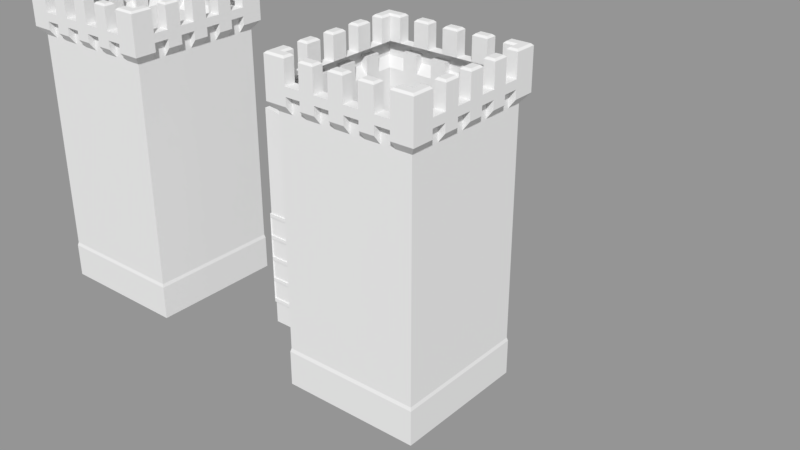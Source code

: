 # Source: Fort_Tower.blend  (saved by Blender 2.78.0; exported with 4.5.12 LTS)
import bpy
from mathutils import Matrix  # noqa: F401  (used for matrix-valued properties, if any)

bpy.ops.wm.read_factory_settings(use_empty=True)
scene = bpy.context.scene
scene.name = 'Scene'

# ---- collections
col_collection_1 = bpy.data.collections.new('Collection 1'); scene.collection.children.link(col_collection_1)

# ---- materials (node trees are filled in below, after node groups)
mat_fort_towerm = bpy.data.materials.new('Fort_TowerM')
mat_fort_towerm.alpha_threshold = 0.0
mat_fort_towerm.use_transparent_shadow = False
mat_fort_towerm.roughness = 0.5
mat_fort_towerm.line_color = (0.0, 0.0, 0.0, 1.0)

# ---- material node trees

# ---- meshes
me_fort_towerdoors = bpy.data.meshes.new('Fort_TowerDoors')
me_fort_towerdoors.from_pydata([(0.2441, -0.15, 0.0), (-4.677, -0.2142, 2.89), (0.2441, 0.15, 0.0), (0.2833, -0.2142, 2.89), (-4.638, 0.15, 0.0), (-4.677, -0.2142, 1.557), (0.2833, -0.2142, 1.557), (-4.638, -0.15, 0.0), (-4.638, 0.15, 8.0), (-4.638, -0.15, 8.0), (-4.638, 0.15, 13.0), (-4.638, -0.15, 13.0), (-3.974, 0.15, 12.94), (-3.974, -0.15, 12.94), (-3.211, 0.15, 12.76), (-3.211, -0.15, 12.76), (-2.486, 0.15, 12.46), (-2.486, -0.15, 12.46), (-1.817, 0.15, 12.05), (-1.817, -0.15, 12.05), (-1.22, 0.15, 11.54), (-1.22, -0.15, 11.54), (-0.7108, 0.15, 10.94), (-0.7108, -0.15, 10.94), (-0.3009, 0.15, 10.27), (-0.3009, -0.15, 10.27), (-0.0006189, 0.15, 9.545), (-0.0006189, -0.15, 9.545), (0.1825, 0.15, 8.782), (0.1825, -0.15, 8.782), (0.2441, 0.15, 8.0), (0.2441, -0.15, 8.0), (-4.638, 0.15, 2.89), (-4.638, 0.15, 4.224), (-4.638, 0.15, 5.557), (-4.638, 0.15, 6.89), (-4.638, 0.15, 1.557), (-4.638, -0.15, 6.89), (-4.638, -0.15, 5.557), (-4.638, -0.15, 4.224), (-4.638, -0.15, 2.89), (-4.638, -0.15, 1.557), (0.2441, 0.15, 6.89), (0.2441, 0.15, 5.557), (0.2441, 0.15, 4.224), (0.2441, 0.15, 2.89), (0.2441, 0.15, 1.557), (0.2441, -0.15, 6.89), (0.2441, -0.15, 5.557), (0.2441, -0.15, 4.224), (0.2441, -0.15, 2.89), (0.2441, -0.15, 1.557), (-4.638, 0.15, 2.667), (-4.638, 0.15, 4.0), (-4.638, 0.15, 5.333), (-4.638, 0.15, 6.667), (-4.638, 0.15, 1.333), (-4.638, -0.15, 6.667), (-4.638, -0.15, 5.333), (-4.638, -0.15, 4.0), (-4.638, -0.15, 2.667), (-4.638, -0.15, 1.333), (0.2441, 0.15, 6.667), (0.2441, 0.15, 5.333), (0.2441, 0.15, 4.0), (0.2441, 0.15, 2.667), (0.2441, 0.15, 1.333), (0.2441, -0.15, 6.667), (0.2441, -0.15, 5.333), (0.2441, -0.15, 4.0), (0.2441, -0.15, 2.667), (0.2441, -0.15, 1.333), (0.2833, -0.2142, 4.224), (-4.677, -0.2142, 4.224), (0.2833, -0.2142, 5.557), (-4.677, -0.2142, 5.557), (0.2833, -0.2142, 6.89), (-4.677, -0.2142, 6.89), (-4.677, 0.2142, 6.89), (-4.677, 0.2142, 5.557), (-4.677, 0.2142, 4.224), (-4.677, 0.2142, 2.89), (-4.677, 0.2142, 1.557), (0.2833, 0.2142, 1.557), (0.2833, 0.2142, 2.89), (0.2833, 0.2142, 4.224), (0.2833, 0.2142, 5.557), (0.2833, 0.2142, 6.89), (0.2833, -0.2142, 1.333), (-4.677, -0.2142, 1.333), (0.2833, -0.2142, 2.667), (-4.677, -0.2142, 2.667), (0.2833, -0.2142, 4.0), (-4.677, -0.2142, 4.0), (0.2833, -0.2142, 5.333), (-4.677, -0.2142, 5.333), (0.2833, -0.2142, 6.667), (-4.677, -0.2142, 6.667), (-4.677, 0.2142, 6.667), (-4.677, 0.2142, 5.333), (-4.677, 0.2142, 4.0), (-4.677, 0.2142, 2.667), (-4.677, 0.2142, 1.333), (0.2833, 0.2142, 1.333), (0.2833, 0.2142, 2.667), (0.2833, 0.2142, 4.0), (0.2833, 0.2142, 5.333), (0.2833, 0.2142, 6.667), (-4.638, 0.15, 2.667), (-4.638, -0.15, 2.667), (-4.677, -0.2142, 2.667), (-4.677, 0.2142, 2.667), (-4.638, 0.15, 4.0), (-4.638, -0.15, 4.0), (-4.677, -0.2142, 4.0), (-4.677, 0.2142, 4.0), (-4.638, 0.15, 5.333), (-4.638, -0.15, 5.333), (-4.677, 0.2142, 5.333), (-4.677, -0.2142, 5.333), (-4.638, 0.15, 6.667), (-4.638, -0.15, 6.667), (-4.677, 0.2142, 6.667), (-4.677, -0.2142, 6.667)], [], [(37, 9, 8, 35), (36, 82, 111, 108), (100, 114, 115, 93, 73, 80), (8, 9, 11, 10), (4, 2, 0, 7), (5, 41, 109, 110), (8, 10, 12), (9, 13, 11), (10, 11, 13, 12), (8, 12, 14), (9, 15, 13), (12, 13, 15, 14), (8, 14, 16), (9, 17, 15), (14, 15, 17, 16), (8, 16, 18), (9, 19, 17), (16, 17, 19, 18), (8, 18, 20), (9, 21, 19), (18, 19, 21, 20), (8, 20, 22), (9, 23, 21), (20, 21, 23, 22), (8, 22, 24), (9, 25, 23), (22, 23, 25, 24), (8, 24, 26), (9, 27, 25), (24, 25, 27, 26), (8, 26, 28), (9, 29, 27), (26, 27, 29, 28), (8, 28, 30), (9, 31, 29), (28, 29, 31, 30), (7, 61, 56, 4), (61, 7, 0, 71), (60, 41, 51, 70), (59, 40, 50, 69), (58, 39, 49, 68), (57, 38, 48, 67), (37, 47, 31, 9), (31, 47, 42, 30), (67, 48, 43, 62), (68, 49, 44, 63), (69, 50, 45, 64), (70, 51, 46, 65), (0, 2, 66, 71), (2, 4, 56, 66), (65, 46, 36, 52), (64, 45, 32, 53), (63, 44, 33, 54), (62, 43, 34, 55), (30, 42, 35, 8), (50, 40, 1, 3), (35, 42, 87, 78), (51, 41, 5, 6), (34, 43, 86, 79), (123, 97, 77, 78, 98, 122), (67, 62, 107, 96), (33, 44, 85, 80), (68, 63, 106, 94), (32, 45, 84, 81), (57, 67, 96, 97), (69, 64, 105, 92), (36, 46, 83, 82), (58, 68, 94, 95), (70, 65, 104, 90), (82, 5, 110, 111), (59, 69, 92, 93), (71, 66, 103, 88), (5, 89, 102, 82), (87, 107, 98, 78), (5, 89, 88, 6), (6, 88, 103, 83), (1, 91, 90, 3), (3, 90, 104, 84), (73, 93, 92, 72), (72, 92, 105, 85), (83, 103, 102, 82), (75, 95, 94, 74), (74, 94, 106, 86), (84, 104, 101, 81), (77, 97, 96, 76), (76, 96, 107, 87), (85, 105, 100, 80), (86, 106, 99, 79), (46, 51, 6, 83), (49, 39, 73, 72), (56, 61, 89, 102), (45, 50, 3, 84), (48, 38, 75, 74), (66, 56, 102, 103), (44, 49, 72, 85), (47, 37, 77, 76), (65, 52, 101, 104), (43, 48, 74, 86), (37, 35, 78, 77), (64, 53, 100, 105), (42, 47, 76, 87), (34, 79, 122, 120), (63, 54, 99, 106), (61, 71, 88, 89), (80, 73, 119, 118), (62, 55, 98, 107), (60, 70, 90, 91), (99, 119, 118, 95, 75, 79), (32, 81, 115, 112), (81, 1, 114, 115), (1, 40, 113, 114), (33, 80, 118, 116), (81, 101, 110, 111, 91, 1), (73, 39, 117, 119), (75, 38, 121, 123), (79, 75, 123, 122)])
me_fort_towerdoors.use_remesh_preserve_volume = False
me_fort_towerdoors.use_remesh_preserve_attributes = False
me_fort_towerdoors.use_mirror_vertex_groups = False
me_fort_towerdoors.update()
me_fort_tower = bpy.data.meshes.new('Fort_Tower')
me_fort_tower.from_pydata([(13.05, 4.0, 0.0), (13.05, -4.0, 0.0), (5.047, -4.0, 0.0), (5.047, 4.0, 0.0), (13.0, 3.95, 2.2), (13.0, -3.95, 2.2), (5.097, -3.95, 2.2), (5.097, 3.95, 2.2), (13.05, 4.0, 2.0), (13.05, -4.0, 2.0), (5.047, 4.0, 2.0), (5.047, -4.0, 2.0), (13.0, 3.95, 7.2), (13.0, -3.95, 7.2), (5.097, 3.95, 7.2), (5.097, -3.95, 7.2), (13.0, 3.95, 15.2), (13.0, -3.95, 15.2), (5.097, 3.95, 15.2), (5.097, -3.95, 15.2), (11.24, -3.95, 16.2), (12.12, -3.95, 16.2), (13.39, 4.345, 15.7), (13.39, -4.345, 15.7), (4.702, 4.345, 15.7), (4.702, -4.345, 15.7), (13.39, 4.345, 16.2), (13.39, -4.345, 16.2), (4.702, 4.345, 16.2), (4.702, -4.345, 16.2), (12.76, 3.709, 16.7), (12.76, -3.709, 16.7), (5.338, 3.709, 16.7), (5.338, -3.709, 16.7), (12.16, 4.0, 0.0), (11.27, 4.0, 0.0), (10.38, 4.0, 0.0), (9.492, 4.0, 0.0), (8.603, 4.0, 0.0), (7.714, 4.0, 0.0), (6.825, 4.0, 0.0), (5.936, 4.0, 0.0), (12.16, -4.0, 0.0), (11.27, -4.0, 0.0), (10.38, -4.0, 0.0), (9.492, -4.0, 0.0), (8.603, -4.0, 0.0), (7.714, -4.0, 0.0), (6.825, -4.0, 0.0), (5.936, -4.0, 0.0), (12.16, 4.0, 2.0), (11.27, 4.0, 2.0), (10.38, 4.0, 2.0), (9.492, 4.0, 2.0), (8.603, 4.0, 2.0), (7.714, 4.0, 2.0), (6.825, 4.0, 2.0), (5.936, 4.0, 2.0), (12.16, -4.0, 2.0), (11.27, -4.0, 2.0), (10.38, -4.0, 2.0), (9.492, -4.0, 2.0), (8.603, -4.0, 2.0), (7.714, -4.0, 2.0), (6.825, -4.0, 2.0), (5.936, -4.0, 2.0), (12.12, 3.95, 2.2), (11.24, 3.95, 2.2), (10.36, 3.95, 2.2), (9.486, 3.95, 2.2), (8.608, 3.95, 2.2), (7.73, 3.95, 2.2), (6.853, 3.95, 2.2), (5.975, 3.95, 2.2), (12.12, -3.95, 2.2), (11.24, -3.95, 2.2), (10.36, -3.95, 2.2), (9.486, -3.95, 2.2), (8.608, -3.95, 2.2), (7.73, -3.95, 2.2), (6.853, -3.95, 2.2), (5.975, -3.95, 2.2), (12.12, 3.95, 7.2), (11.24, 3.95, 7.2), (10.36, 3.95, 7.2), (9.486, 3.95, 7.2), (8.608, 3.95, 7.2), (7.73, 3.95, 7.2), (6.853, 3.95, 7.2), (5.975, 3.95, 7.2), (12.12, -3.95, 7.2), (11.24, -3.95, 7.2), (10.36, -3.95, 7.2), (9.486, -3.95, 7.2), (8.608, -3.95, 7.2), (7.73, -3.95, 7.2), (6.853, -3.95, 7.2), (5.975, -3.95, 7.2), (12.12, 3.95, 15.2), (11.24, 3.95, 15.2), (10.36, 3.95, 15.2), (9.486, 3.95, 15.2), (8.608, 3.95, 15.2), (7.73, 3.95, 15.2), (6.853, 3.95, 15.2), (5.975, 3.95, 15.2), (12.12, -3.95, 15.2), (11.24, -3.95, 15.2), (10.36, -3.95, 15.2), (9.486, -3.95, 15.2), (8.608, -3.95, 15.2), (7.73, -3.95, 15.2), (6.853, -3.95, 15.2), (5.975, -3.95, 15.2), (12.12, 3.95, 16.2), (11.24, 3.95, 16.2), (10.36, 3.95, 16.2), (9.486, 3.95, 16.2), (8.608, 3.95, 16.2), (7.73, 3.95, 16.2), (6.853, 3.95, 16.2), (5.975, 3.95, 16.2), (10.36, -3.95, 16.2), (9.486, -3.95, 16.2), (6.853, -3.95, 16.2), (12.12, 4.345, 15.7), (11.24, 4.345, 15.7), (10.36, 4.345, 15.7), (9.486, 4.345, 15.7), (8.608, 4.345, 15.7), (7.73, 4.345, 15.7), (6.853, 4.345, 15.7), (5.975, 4.345, 15.7), (12.12, -4.345, 15.7), (11.24, -4.345, 15.7), (10.36, -4.345, 15.7), (9.486, -4.345, 15.7), (8.608, -4.345, 15.7), (7.73, -4.345, 15.7), (6.853, -4.345, 15.7), (5.975, -4.345, 15.7), (12.12, 4.345, 16.2), (11.24, 4.345, 16.2), (10.36, 4.345, 16.2), (9.486, 4.345, 16.2), (8.608, 4.345, 16.2), (7.73, 4.345, 16.2), (6.853, 4.345, 16.2), (5.975, 4.345, 16.2), (12.12, -4.345, 16.2), (11.24, -4.345, 16.2), (10.36, -4.345, 16.2), (9.486, -4.345, 16.2), (8.608, -4.345, 16.2), (7.73, -4.345, 16.2), (6.853, -4.345, 16.2), (5.975, -4.345, 16.2), (12.12, 3.709, 16.7), (11.24, 3.709, 16.7), (10.36, 3.709, 16.7), (9.486, 3.709, 16.7), (8.608, 3.709, 16.7), (7.73, 3.709, 16.7), (6.853, 3.709, 16.7), (5.975, 3.709, 16.7), (12.12, -3.709, 16.7), (11.24, -3.709, 16.7), (10.36, -3.709, 16.7), (9.486, -3.709, 16.7), (8.608, -3.709, 16.7), (7.73, -3.709, 16.7), (6.853, -3.709, 16.7), (5.975, -3.709, 16.7), (13.05, 3.111, 0.0), (13.05, 2.222, 0.0), (13.05, 1.333, 0.0), (13.05, 0.4444, 0.0), (13.05, -0.4444, 0.0), (13.05, -1.333, 0.0), (13.05, -2.222, 0.0), (13.05, -3.111, 0.0), (5.047, -3.111, 0.0), (5.047, -2.222, 0.0), (5.047, -1.333, 0.0), (5.047, -0.4444, 0.0), (5.047, 0.4444, 0.0), (5.047, 1.333, 0.0), (5.047, 2.222, 0.0), (5.047, 3.111, 0.0), (13.05, 3.111, 2.0), (13.05, 2.222, 2.0), (13.05, 1.333, 2.0), (13.05, 0.4444, 2.0), (13.05, -0.4444, 2.0), (13.05, -1.333, 2.0), (13.05, -2.222, 2.0), (13.05, -3.111, 2.0), (5.047, -3.111, 2.0), (5.047, -2.222, 2.0), (5.047, -1.333, 2.0), (5.047, -0.4444, 2.0), (5.047, 0.4444, 2.0), (5.047, 1.333, 2.0), (5.047, 2.222, 2.0), (5.047, 3.111, 2.0), (13.0, 3.072, 2.2), (13.0, 2.194, 2.2), (13.0, 1.317, 2.2), (13.0, 0.4389, 2.2), (13.0, -0.4389, 2.2), (13.0, -1.317, 2.2), (13.0, -2.194, 2.2), (13.0, -3.072, 2.2), (5.097, -3.072, 2.2), (5.097, -2.194, 2.2), (5.097, -1.317, 2.2), (5.097, -0.4389, 2.2), (5.097, 0.4389, 2.2), (5.097, 1.317, 2.2), (5.097, 2.194, 2.2), (5.097, 3.072, 2.2), (13.0, 3.072, 7.2), (13.0, 2.194, 7.2), (13.0, 1.317, 7.2), (13.0, 0.4389, 7.2), (13.0, -0.4389, 7.2), (13.0, -1.317, 7.2), (13.0, -2.194, 7.2), (13.0, -3.072, 7.2), (5.097, -3.072, 7.2), (5.097, -2.194, 7.2), (5.097, -1.317, 7.2), (5.097, -0.4389, 7.2), (5.097, 0.4389, 7.2), (5.097, 1.317, 7.2), (5.097, 2.194, 7.2), (5.097, 3.072, 7.2), (13.0, 3.072, 15.2), (13.0, 2.194, 15.2), (13.0, 1.317, 15.2), (13.0, 0.4389, 15.2), (13.0, -0.4389, 15.2), (13.0, -1.317, 15.2), (13.0, -2.194, 15.2), (13.0, -3.072, 15.2), (5.097, -3.072, 15.2), (5.097, -2.194, 15.2), (5.097, -1.317, 15.2), (5.097, -0.4389, 15.2), (5.097, 0.4389, 15.2), (5.097, 1.317, 15.2), (5.097, 2.194, 15.2), (5.097, 3.072, 15.2), (13.0, 3.072, 16.2), (13.0, 2.194, 16.2), (13.0, 1.317, 16.2), (13.0, 0.4389, 16.2), (13.0, -0.4389, 16.2), (13.0, -1.317, 16.2), (13.0, -2.194, 16.2), (13.0, -3.072, 16.2), (5.097, -3.072, 16.2), (5.097, -2.194, 16.2), (5.097, -1.317, 16.2), (5.097, -0.4389, 16.2), (5.097, 0.4389, 16.2), (5.097, 1.317, 16.2), (5.097, 2.194, 16.2), (5.097, 3.072, 16.2), (13.39, 3.072, 15.7), (13.39, 2.194, 15.7), (13.39, 1.317, 15.7), (13.39, 0.4389, 15.7), (13.39, -0.4389, 15.7), (13.39, -1.317, 15.7), (13.39, -2.194, 15.7), (13.39, -3.072, 15.7), (4.702, -3.072, 15.7), (4.702, -2.194, 15.7), (4.702, -1.317, 15.7), (4.702, -0.4389, 15.7), (4.702, 0.4389, 15.7), (4.702, 1.317, 15.7), (4.702, 2.194, 15.7), (4.702, 3.072, 15.7), (13.39, 3.072, 16.2), (13.39, 2.194, 16.2), (13.39, 1.317, 16.2), (13.39, 0.4389, 16.2), (13.39, -0.4389, 16.2), (13.39, -1.317, 16.2), (13.39, -2.194, 16.2), (13.39, -3.072, 16.2), (4.702, -3.072, 16.2), (4.702, -2.194, 16.2), (4.702, -1.317, 16.2), (4.702, -0.4389, 16.2), (4.702, 0.4389, 16.2), (4.702, 1.317, 16.2), (4.702, 2.194, 16.2), (4.702, 3.072, 16.2), (12.76, 3.072, 16.7), (12.76, 2.194, 16.7), (12.76, 1.317, 16.7), (12.76, 0.4389, 16.7), (12.76, -0.4389, 16.7), (12.76, -1.317, 16.7), (12.76, -2.194, 16.7), (12.76, -3.072, 16.7), (5.338, -3.072, 16.7), (5.338, -2.194, 16.7), (5.338, -1.317, 16.7), (5.338, -0.4389, 16.7), (5.338, 0.4389, 16.7), (5.338, 1.317, 16.7), (5.338, 2.194, 16.7), (5.338, 3.072, 16.7), (8.608, -3.95, 16.2), (7.73, -3.95, 16.2), (5.975, -3.95, 16.2), (13.39, -3.072, 16.7), (13.39, -4.345, 16.7), (5.975, 4.345, 16.7), (4.702, 4.345, 16.7), (5.975, -4.345, 16.7), (4.702, -4.345, 16.7), (4.702, 3.072, 16.7), (13.39, 4.345, 16.7), (12.12, 4.345, 16.7), (11.24, 4.345, 16.7), (10.36, 4.345, 16.7), (9.486, 4.345, 16.7), (8.608, 4.345, 16.7), (7.73, 4.345, 16.7), (6.853, 4.345, 16.7), (12.12, -4.345, 16.7), (11.24, -4.345, 16.7), (10.36, -4.345, 16.7), (9.486, -4.345, 16.7), (8.608, -4.345, 16.7), (7.73, -4.345, 16.7), (6.853, -4.345, 16.7), (13.39, 3.072, 16.7), (13.39, 2.194, 16.7), (13.39, 1.317, 16.7), (13.39, 0.4389, 16.7), (13.39, -0.4389, 16.7), (13.39, -1.317, 16.7), (13.39, -2.194, 16.7), (4.702, -3.072, 16.7), (4.702, -2.194, 16.7), (4.702, -1.317, 16.7), (4.702, -0.4389, 16.7), (4.702, 0.4389, 16.7), (4.702, 1.317, 16.7), (4.702, 2.194, 16.7), (13.28, -3.18, 18.09), (13.28, -4.237, 18.09), (5.867, 4.237, 18.09), (4.81, 4.237, 18.09), (5.867, -4.237, 18.09), (4.81, -4.237, 18.09), (4.81, 3.18, 18.09), (13.28, 4.237, 18.09), (12.23, 4.237, 18.09), (11.13, 4.237, 18.09), (10.47, 4.237, 18.09), (9.378, 4.237, 18.09), (8.716, 4.237, 18.09), (7.623, 4.237, 18.09), (6.96, 4.237, 18.09), (12.23, -4.237, 18.09), (11.13, -4.237, 18.09), (10.47, -4.237, 18.09), (9.378, -4.237, 18.09), (8.716, -4.237, 18.09), (7.623, -4.237, 18.09), (6.96, -4.237, 18.09), (13.28, 3.18, 18.09), (13.28, 2.087, 18.09), (13.28, 1.424, 18.09), (13.28, 0.3311, 18.09), (13.28, -0.3311, 18.09), (13.28, -1.424, 18.09), (13.28, -2.087, 18.09), (4.81, -3.18, 18.09), (4.81, -2.087, 18.09), (4.81, -1.424, 18.09), (4.81, -0.3311, 18.09), (4.81, 0.3311, 18.09), (4.81, 1.424, 18.09), (4.81, 2.087, 18.09), (12.86, -3.18, 18.09), (12.86, -3.817, 18.09), (5.867, 3.817, 18.09), (5.23, 3.817, 18.09), (5.867, -3.817, 18.09), (5.23, -3.817, 18.09), (5.23, 3.18, 18.09), (12.86, 3.817, 18.09), (12.23, 3.817, 18.09), (11.13, 3.817, 18.09), (10.47, 3.817, 18.09), (9.378, 3.817, 18.09), (8.716, 3.817, 18.09), (7.623, 3.817, 18.09), (6.96, 3.817, 18.09), (12.23, -3.817, 18.09), (11.13, -3.817, 18.09), (10.47, -3.817, 18.09), (9.378, -3.817, 18.09), (8.716, -3.817, 18.09), (7.623, -3.817, 18.09), (6.96, -3.817, 18.09), (12.86, 3.18, 18.09), (12.86, 2.087, 18.09), (12.86, 1.424, 18.09), (12.86, 0.3311, 18.09), (12.86, -0.3311, 18.09), (12.86, -1.424, 18.09), (12.86, -2.087, 18.09), (5.23, -3.18, 18.09), (5.23, -2.087, 18.09), (5.23, -1.424, 18.09), (5.23, -0.3311, 18.09), (5.23, 0.3311, 18.09), (5.23, 1.424, 18.09), (5.23, 2.087, 18.09), (13.39, -3.072, 17.99), (13.39, -4.345, 17.99), (5.975, 4.345, 17.99), (4.702, 4.345, 17.99), (5.975, -4.345, 17.99), (4.702, -4.345, 17.99), (4.702, 3.072, 17.99), (13.39, 4.345, 17.99), (12.12, 4.345, 17.99), (11.24, 4.345, 17.99), (10.36, 4.345, 17.99), (9.486, 4.345, 17.99), (8.608, 4.345, 17.99), (7.73, 4.345, 17.99), (6.853, 4.345, 17.99), (12.12, -4.345, 17.99), (11.24, -4.345, 17.99), (10.36, -4.345, 17.99), (9.486, -4.345, 17.99), (8.608, -4.345, 17.99), (7.73, -4.345, 17.99), (6.853, -4.345, 17.99), (13.39, 3.072, 17.99), (13.39, 2.194, 17.99), (13.39, 1.317, 17.99), (13.39, 0.4389, 17.99), (13.39, -0.4389, 17.99), (13.39, -1.317, 17.99), (13.39, -2.194, 17.99), (4.702, -3.072, 17.99), (4.702, -2.194, 17.99), (4.702, -1.317, 17.99), (4.702, -0.4389, 17.99), (4.702, 0.4389, 17.99), (4.702, 1.317, 17.99), (4.702, 2.194, 17.99), (12.76, -3.072, 17.99), (12.76, -3.709, 17.99), (5.975, 3.709, 17.99), (5.338, 3.709, 17.99), (5.975, -3.709, 17.99), (5.338, -3.709, 17.99), (5.338, 3.072, 17.99), (12.76, 3.709, 17.99), (12.12, 3.709, 17.99), (11.24, 3.709, 17.99), (10.36, 3.709, 17.99), (9.486, 3.709, 17.99), (8.608, 3.709, 17.99), (7.73, 3.709, 17.99), (6.853, 3.709, 17.99), (12.12, -3.709, 17.99), (11.24, -3.709, 17.99), (10.36, -3.709, 17.99), (9.486, -3.709, 17.99), (8.608, -3.709, 17.99), (7.73, -3.709, 17.99), (6.853, -3.709, 17.99), (12.76, 3.072, 17.99), (12.76, 2.194, 17.99), (12.76, 1.317, 17.99), (12.76, 0.4389, 17.99), (12.76, -0.4389, 17.99), (12.76, -1.317, 17.99), (12.76, -2.194, 17.99), (5.338, -3.072, 17.99), (5.338, -2.194, 17.99), (5.338, -1.317, 17.99), (5.338, -0.4389, 17.99), (5.338, 0.4389, 17.99), (5.338, 1.317, 17.99), (5.338, 2.194, 17.99), (-5.047, 4.0, 0.0), (-5.047, -4.0, 0.0), (-13.05, -4.0, 0.0), (-13.05, 4.0, 0.0), (-5.097, 3.95, 2.2), (-5.097, -3.95, 2.2), (-13.0, -3.95, 2.2), (-13.0, 3.95, 2.2), (-5.047, 4.0, 2.0), (-5.047, -4.0, 2.0), (-13.05, 4.0, 2.0), (-13.05, -4.0, 2.0), (-5.097, 3.95, 7.2), (-5.097, -3.95, 7.2), (-13.0, 3.95, 7.2), (-13.0, -3.95, 7.2), (-5.097, 3.95, 15.2), (-5.097, -3.95, 15.2), (-13.0, 3.95, 15.2), (-13.0, -3.95, 15.2), (-6.853, -3.95, 16.2), (-5.975, -3.95, 16.2), (-4.702, 4.345, 15.7), (-4.702, -4.345, 15.7), (-13.39, 4.345, 15.7), (-13.39, -4.345, 15.7), (-4.702, 4.345, 16.2), (-4.702, -4.345, 16.2), (-13.39, 4.345, 16.2), (-13.39, -4.345, 16.2), (-5.338, 3.709, 16.7), (-5.338, -3.709, 16.7), (-12.76, 3.709, 16.7), (-12.76, -3.709, 16.7), (-5.936, 4.0, 0.0), (-6.825, 4.0, 0.0), (-7.714, 4.0, 0.0), (-8.603, 4.0, 0.0), (-9.492, 4.0, 0.0), (-10.38, 4.0, 0.0), (-11.27, 4.0, 0.0), (-12.16, 4.0, 0.0), (-5.936, -4.0, 0.0), (-6.825, -4.0, 0.0), (-7.714, -4.0, 0.0), (-8.603, -4.0, 0.0), (-9.492, -4.0, 0.0), (-10.38, -4.0, 0.0), (-11.27, -4.0, 0.0), (-12.16, -4.0, 0.0), (-5.936, 4.0, 2.0), (-6.825, 4.0, 2.0), (-7.714, 4.0, 2.0), (-8.603, 4.0, 2.0), (-9.492, 4.0, 2.0), (-10.38, 4.0, 2.0), (-11.27, 4.0, 2.0), (-12.16, 4.0, 2.0), (-5.936, -4.0, 2.0), (-6.825, -4.0, 2.0), (-7.714, -4.0, 2.0), (-8.603, -4.0, 2.0), (-9.492, -4.0, 2.0), (-10.38, -4.0, 2.0), (-11.27, -4.0, 2.0), (-12.16, -4.0, 2.0), (-5.975, 3.95, 2.2), (-6.853, 3.95, 2.2), (-7.73, 3.95, 2.2), (-8.608, 3.95, 2.2), (-9.486, 3.95, 2.2), (-10.36, 3.95, 2.2), (-11.24, 3.95, 2.2), (-12.12, 3.95, 2.2), (-5.975, -3.95, 2.2), (-6.853, -3.95, 2.2), (-7.73, -3.95, 2.2), (-8.608, -3.95, 2.2), (-9.486, -3.95, 2.2), (-10.36, -3.95, 2.2), (-11.24, -3.95, 2.2), (-12.12, -3.95, 2.2), (-5.975, 3.95, 7.2), (-6.853, 3.95, 7.2), (-7.73, 3.95, 7.2), (-8.608, 3.95, 7.2), (-9.486, 3.95, 7.2), (-10.36, 3.95, 7.2), (-11.24, 3.95, 7.2), (-12.12, 3.95, 7.2), (-5.975, -3.95, 7.2), (-6.853, -3.95, 7.2), (-7.73, -3.95, 7.2), (-8.608, -3.95, 7.2), (-9.486, -3.95, 7.2), (-10.36, -3.95, 7.2), (-11.24, -3.95, 7.2), (-12.12, -3.95, 7.2), (-5.975, 3.95, 15.2), (-6.853, 3.95, 15.2), (-7.73, 3.95, 15.2), (-8.608, 3.95, 15.2), (-9.486, 3.95, 15.2), (-10.36, 3.95, 15.2), (-11.24, 3.95, 15.2), (-12.12, 3.95, 15.2), (-5.975, -3.95, 15.2), (-6.853, -3.95, 15.2), (-7.73, -3.95, 15.2), (-8.608, -3.95, 15.2), (-9.486, -3.95, 15.2), (-10.36, -3.95, 15.2), (-11.24, -3.95, 15.2), (-12.12, -3.95, 15.2), (-5.975, 3.95, 16.2), (-6.853, 3.95, 16.2), (-7.73, 3.95, 16.2), (-8.608, 3.95, 16.2), (-9.486, 3.95, 16.2), (-10.36, 3.95, 16.2), (-11.24, 3.95, 16.2), (-12.12, 3.95, 16.2), (-7.73, -3.95, 16.2), (-8.608, -3.95, 16.2), (-11.24, -3.95, 16.2), (-5.975, 4.345, 15.7), (-6.853, 4.345, 15.7), (-7.73, 4.345, 15.7), (-8.608, 4.345, 15.7), (-9.486, 4.345, 15.7), (-10.36, 4.345, 15.7), (-11.24, 4.345, 15.7), (-12.12, 4.345, 15.7), (-5.975, -4.345, 15.7), (-6.853, -4.345, 15.7), (-7.73, -4.345, 15.7), (-8.608, -4.345, 15.7), (-9.486, -4.345, 15.7), (-10.36, -4.345, 15.7), (-11.24, -4.345, 15.7), (-12.12, -4.345, 15.7), (-5.975, 4.345, 16.2), (-6.853, 4.345, 16.2), (-7.73, 4.345, 16.2), (-8.608, 4.345, 16.2), (-9.486, 4.345, 16.2), (-10.36, 4.345, 16.2), (-11.24, 4.345, 16.2), (-12.12, 4.345, 16.2), (-5.975, -4.345, 16.2), (-6.853, -4.345, 16.2), (-7.73, -4.345, 16.2), (-8.608, -4.345, 16.2), (-9.486, -4.345, 16.2), (-10.36, -4.345, 16.2), (-11.24, -4.345, 16.2), (-12.12, -4.345, 16.2), (-5.975, 3.709, 16.7), (-6.853, 3.709, 16.7), (-7.73, 3.709, 16.7), (-8.608, 3.709, 16.7), (-9.486, 3.709, 16.7), (-10.36, 3.709, 16.7), (-11.24, 3.709, 16.7), (-12.12, 3.709, 16.7), (-5.975, -3.709, 16.7), (-6.853, -3.709, 16.7), (-7.73, -3.709, 16.7), (-8.608, -3.709, 16.7), (-9.486, -3.709, 16.7), (-10.36, -3.709, 16.7), (-11.24, -3.709, 16.7), (-12.12, -3.709, 16.7), (-5.047, 3.111, 0.0), (-5.047, 2.222, 0.0), (-5.047, 1.333, 0.0), (-5.047, 0.4444, 0.0), (-5.047, -0.4444, 0.0), (-5.047, -1.333, 0.0), (-5.047, -2.222, 0.0), (-5.047, -3.111, 0.0), (-13.05, -3.111, 0.0), (-13.05, -2.222, 0.0), (-13.05, -1.333, 0.0), (-13.05, -0.4444, 0.0), (-13.05, 0.4444, 0.0), (-13.05, 1.333, 0.0), (-13.05, 2.222, 0.0), (-13.05, 3.111, 0.0), (-5.047, 3.111, 2.0), (-5.047, 2.222, 2.0), (-5.047, 1.333, 2.0), (-5.047, 0.4444, 2.0), (-5.047, -0.4444, 2.0), (-5.047, -1.333, 2.0), (-5.047, -2.222, 2.0), (-5.047, -3.111, 2.0), (-13.05, -3.111, 2.0), (-13.05, -2.222, 2.0), (-13.05, -1.333, 2.0), (-13.05, -0.4444, 2.0), (-13.05, 0.4444, 2.0), (-13.05, 1.333, 2.0), (-13.05, 2.222, 2.0), (-13.05, 3.111, 2.0), (-5.097, 3.072, 2.2), (-5.097, 2.194, 2.2), (-5.097, 1.317, 2.2), (-5.097, 0.4389, 2.2), (-5.097, -0.4389, 2.2), (-5.097, -1.317, 2.2), (-5.097, -2.194, 2.2), (-5.097, -3.072, 2.2), (-13.0, -3.072, 2.2), (-13.0, -2.194, 2.2), (-13.0, -1.317, 2.2), (-13.0, -0.4389, 2.2), (-13.0, 0.4389, 2.2), (-13.0, 1.317, 2.2), (-13.0, 2.194, 2.2), (-13.0, 3.072, 2.2), (-5.097, 3.072, 7.2), (-5.097, 2.194, 7.2), (-5.097, 1.317, 7.2), (-5.097, 0.4389, 7.2), (-5.097, -0.4389, 7.2), (-5.097, -1.317, 7.2), (-5.097, -2.194, 7.2), (-5.097, -3.072, 7.2), (-13.0, -3.072, 7.2), (-13.0, -2.194, 7.2), (-13.0, -1.317, 7.2), (-13.0, -0.4389, 7.2), (-13.0, 0.4389, 7.2), (-13.0, 1.317, 7.2), (-13.0, 2.194, 7.2), (-13.0, 3.072, 7.2), (-5.097, 3.072, 15.2), (-5.097, 2.194, 15.2), (-5.097, 1.317, 15.2), (-5.097, 0.4389, 15.2), (-5.097, -0.4389, 15.2), (-5.097, -1.317, 15.2), (-5.097, -2.194, 15.2), (-5.097, -3.072, 15.2), (-13.0, -3.072, 15.2), (-13.0, -2.194, 15.2), (-13.0, -1.317, 15.2), (-13.0, -0.4389, 15.2), (-13.0, 0.4389, 15.2), (-13.0, 1.317, 15.2), (-13.0, 2.194, 15.2), (-13.0, 3.072, 15.2), (-5.097, 3.072, 16.2), (-5.097, 2.194, 16.2), (-5.097, 1.317, 16.2), (-5.097, 0.4389, 16.2), (-5.097, -0.4389, 16.2), (-5.097, -1.317, 16.2), (-5.097, -2.194, 16.2), (-5.097, -3.072, 16.2), (-13.0, -3.072, 16.2), (-13.0, -2.194, 16.2), (-13.0, -1.317, 16.2), (-13.0, -0.4389, 16.2), (-13.0, 0.4389, 16.2), (-13.0, 1.317, 16.2), (-13.0, 2.194, 16.2), (-13.0, 3.072, 16.2), (-4.702, 3.072, 15.7), (-4.702, 2.194, 15.7), (-4.702, 1.317, 15.7), (-4.702, 0.4389, 15.7), (-4.702, -0.4389, 15.7), (-4.702, -1.317, 15.7), (-4.702, -2.194, 15.7), (-4.702, -3.072, 15.7), (-13.39, -3.072, 15.7), (-13.39, -2.194, 15.7), (-13.39, -1.317, 15.7), (-13.39, -0.4389, 15.7), (-13.39, 0.4389, 15.7), (-13.39, 1.317, 15.7), (-13.39, 2.194, 15.7), (-13.39, 3.072, 15.7), (-4.702, 3.072, 16.2), (-4.702, 2.194, 16.2), (-4.702, 1.317, 16.2), (-4.702, 0.4389, 16.2), (-4.702, -0.4389, 16.2), (-4.702, -1.317, 16.2), (-4.702, -2.194, 16.2), (-4.702, -3.072, 16.2), (-13.39, -3.072, 16.2), (-13.39, -2.194, 16.2), (-13.39, -1.317, 16.2), (-13.39, -0.4389, 16.2), (-13.39, 0.4389, 16.2), (-13.39, 1.317, 16.2), (-13.39, 2.194, 16.2), (-13.39, 3.072, 16.2), (-5.338, 3.072, 16.7), (-5.338, 2.194, 16.7), (-5.338, 1.317, 16.7), (-5.338, 0.4389, 16.7), (-5.338, -0.4389, 16.7), (-5.338, -1.317, 16.7), (-5.338, -2.194, 16.7), (-5.338, -3.072, 16.7), (-12.76, -3.072, 16.7), (-12.76, -2.194, 16.7), (-12.76, -1.317, 16.7), (-12.76, -0.4389, 16.7), (-12.76, 0.4389, 16.7), (-12.76, 1.317, 16.7), (-12.76, 2.194, 16.7), (-12.76, 3.072, 16.7), (-9.486, -3.95, 16.2), (-10.36, -3.95, 16.2), (-12.12, -3.95, 16.2), (-4.702, -3.072, 16.7), (-4.702, -4.345, 16.7), (-12.12, 4.345, 16.7), (-13.39, 4.345, 16.7), (-12.12, -4.345, 16.7), (-13.39, -4.345, 16.7), (-13.39, 3.072, 16.7), (-4.702, 4.345, 16.7), (-5.975, 4.345, 16.7), (-6.853, 4.345, 16.7), (-7.73, 4.345, 16.7), (-8.608, 4.345, 16.7), (-9.486, 4.345, 16.7), (-10.36, 4.345, 16.7), (-11.24, 4.345, 16.7), (-5.975, -4.345, 16.7), (-6.853, -4.345, 16.7), (-7.73, -4.345, 16.7), (-8.608, -4.345, 16.7), (-9.486, -4.345, 16.7), (-10.36, -4.345, 16.7), (-11.24, -4.345, 16.7), (-4.702, 3.072, 16.7), (-4.702, 2.194, 16.7), (-4.702, 1.317, 16.7), (-4.702, 0.4389, 16.7), (-4.702, -0.4389, 16.7), (-4.702, -1.317, 16.7), (-4.702, -2.194, 16.7), (-13.39, -3.072, 16.7), (-13.39, -2.194, 16.7), (-13.39, -1.317, 16.7), (-13.39, -0.4389, 16.7), (-13.39, 0.4389, 16.7), (-13.39, 1.317, 16.7), (-13.39, 2.194, 16.7), (-4.81, -3.18, 18.09), (-4.81, -4.237, 18.09), (-12.23, 4.237, 18.09), (-13.28, 4.237, 18.09), (-12.23, -4.237, 18.09), (-13.28, -4.237, 18.09), (-13.28, 3.18, 18.09), (-4.81, 4.237, 18.09), (-5.867, 4.237, 18.09), (-6.96, 4.237, 18.09), (-7.623, 4.237, 18.09), (-8.716, 4.237, 18.09), (-9.378, 4.237, 18.09), (-10.47, 4.237, 18.09), (-11.13, 4.237, 18.09), (-5.867, -4.237, 18.09), (-6.96, -4.237, 18.09), (-7.623, -4.237, 18.09), (-8.716, -4.237, 18.09), (-9.378, -4.237, 18.09), (-10.47, -4.237, 18.09), (-11.13, -4.237, 18.09), (-4.81, 3.18, 18.09), (-4.81, 2.087, 18.09), (-4.81, 1.424, 18.09), (-4.81, 0.3311, 18.09), (-4.81, -0.3311, 18.09), (-4.81, -1.424, 18.09), (-4.81, -2.087, 18.09), (-13.28, -3.18, 18.09), (-13.28, -2.087, 18.09), (-13.28, -1.424, 18.09), (-13.28, -0.3311, 18.09), (-13.28, 0.3311, 18.09), (-13.28, 1.424, 18.09), (-13.28, 2.087, 18.09), (-5.23, -3.18, 18.09), (-5.23, -3.817, 18.09), (-12.23, 3.817, 18.09), (-12.86, 3.817, 18.09), (-12.23, -3.817, 18.09), (-12.86, -3.817, 18.09), (-12.86, 3.18, 18.09), (-5.23, 3.817, 18.09), (-5.867, 3.817, 18.09), (-6.96, 3.817, 18.09), (-7.623, 3.817, 18.09), (-8.716, 3.817, 18.09), (-9.378, 3.817, 18.09), (-10.47, 3.817, 18.09), (-11.13, 3.817, 18.09), (-5.867, -3.817, 18.09), (-6.96, -3.817, 18.09), (-7.623, -3.817, 18.09), (-8.716, -3.817, 18.09), (-9.378, -3.817, 18.09), (-10.47, -3.817, 18.09), (-11.13, -3.817, 18.09), (-5.23, 3.18, 18.09), (-5.23, 2.087, 18.09), (-5.23, 1.424, 18.09), (-5.23, 0.3311, 18.09), (-5.23, -0.3311, 18.09), (-5.23, -1.424, 18.09), (-5.23, -2.087, 18.09), (-12.86, -3.18, 18.09), (-12.86, -2.087, 18.09), (-12.86, -1.424, 18.09), (-12.86, -0.3311, 18.09), (-12.86, 0.3311, 18.09), (-12.86, 1.424, 18.09), (-12.86, 2.087, 18.09), (-4.702, -3.072, 17.99), (-4.702, -4.345, 17.99), (-12.12, 4.345, 17.99), (-13.39, 4.345, 17.99), (-12.12, -4.345, 17.99), (-13.39, -4.345, 17.99), (-13.39, 3.072, 17.99), (-4.702, 4.345, 17.99), (-5.975, 4.345, 17.99), (-6.853, 4.345, 17.99), (-7.73, 4.345, 17.99), (-8.608, 4.345, 17.99), (-9.486, 4.345, 17.99), (-10.36, 4.345, 17.99), (-11.24, 4.345, 17.99), (-5.975, -4.345, 17.99), (-6.853, -4.345, 17.99), (-7.73, -4.345, 17.99), (-8.608, -4.345, 17.99), (-9.486, -4.345, 17.99), (-10.36, -4.345, 17.99), (-11.24, -4.345, 17.99), (-4.702, 3.072, 17.99), (-4.702, 2.194, 17.99), (-4.702, 1.317, 17.99), (-4.702, 0.4389, 17.99), (-4.702, -0.4389, 17.99), (-4.702, -1.317, 17.99), (-4.702, -2.194, 17.99), (-13.39, -3.072, 17.99), (-13.39, -2.194, 17.99), (-13.39, -1.317, 17.99), (-13.39, -0.4389, 17.99), (-13.39, 0.4389, 17.99), (-13.39, 1.317, 17.99), (-13.39, 2.194, 17.99), (-5.338, -3.072, 17.99), (-5.338, -3.709, 17.99), (-12.12, 3.709, 17.99), (-12.76, 3.709, 17.99), (-12.12, -3.709, 17.99), (-12.76, -3.709, 17.99), (-12.76, 3.072, 17.99), (-5.338, 3.709, 17.99), (-5.975, 3.709, 17.99), (-6.853, 3.709, 17.99), (-7.73, 3.709, 17.99), (-8.608, 3.709, 17.99), (-9.486, 3.709, 17.99), (-10.36, 3.709, 17.99), (-11.24, 3.709, 17.99), (-5.975, -3.709, 17.99), (-6.853, -3.709, 17.99), (-7.73, -3.709, 17.99), (-8.608, -3.709, 17.99), (-9.486, -3.709, 17.99), (-10.36, -3.709, 17.99), (-11.24, -3.709, 17.99), (-5.338, 3.072, 17.99), (-5.338, 2.194, 17.99), (-5.338, 1.317, 17.99), (-5.338, 0.4389, 17.99), (-5.338, -0.4389, 17.99), (-5.338, -1.317, 17.99), (-5.338, -2.194, 17.99), (-12.76, -3.072, 17.99), (-12.76, -2.194, 17.99), (-12.76, -1.317, 17.99), (-12.76, -0.4389, 17.99), (-12.76, 0.4389, 17.99), (-12.76, 1.317, 17.99), (-12.76, 2.194, 17.99)], [], [(213, 6, 15, 229), (180, 196, 9, 1), (49, 65, 11, 2), (188, 204, 10, 3), (57, 41, 3, 10), (212, 5, 9, 196), (66, 4, 8, 50), (81, 6, 11, 65), (220, 7, 10, 204), (90, 13, 17, 106), (73, 7, 14, 89), (74, 5, 13, 90), (205, 4, 12, 221), (221, 12, 16, 237), (229, 15, 19, 245), (89, 14, 18, 105), (284, 252, 268), (151, 122, 135), (277, 25, 29, 293), (18, 252, 284, 24), (153, 317, 137), (149, 27, 321, 335), (132, 24, 28, 148), (133, 23, 27, 149), (269, 22, 26, 285), (285, 26, 327, 342), (293, 29, 325, 349), (148, 28, 323, 322), (26, 141, 328, 327), (141, 142, 329, 328), (142, 143, 330, 329), (143, 144, 331, 330), (144, 145, 332, 331), (145, 146, 333, 332), (146, 147, 334, 333), (147, 148, 322, 334), (25, 140, 156, 29), (250, 282, 283, 251), (139, 138, 154, 155), (281, 265, 249), (137, 136, 152, 153), (280, 248, 264), (135, 134, 150, 151), (246, 278, 279, 247), (22, 125, 141, 26), (126, 127, 143, 142), (128, 129, 145, 144), (130, 131, 147, 146), (277, 245, 19, 25), (29, 156, 324, 325), (156, 155, 341, 324), (155, 154, 340, 341), (154, 153, 339, 340), (153, 152, 338, 339), (152, 151, 337, 338), (151, 150, 336, 337), (150, 149, 335, 336), (278, 246, 262), (113, 112, 124, 319), (111, 110, 317, 318), (109, 108, 122, 123), (107, 106, 21, 20), (283, 267, 251), (282, 250, 266), (248, 280, 281, 249), (279, 263, 247), (12, 82, 98, 16), (82, 83, 99, 98), (83, 84, 100, 99), (84, 85, 101, 100), (85, 86, 102, 101), (86, 87, 103, 102), (87, 88, 104, 103), (88, 89, 105, 104), (98, 99, 115, 114), (100, 101, 117, 116), (102, 103, 119, 118), (104, 105, 121, 120), (6, 81, 97, 15), (81, 80, 96, 97), (80, 79, 95, 96), (79, 78, 94, 95), (78, 77, 93, 94), (77, 76, 92, 93), (76, 75, 91, 92), (75, 74, 90, 91), (4, 66, 82, 12), (66, 67, 83, 82), (67, 68, 84, 83), (68, 69, 85, 84), (69, 70, 86, 85), (70, 71, 87, 86), (71, 72, 88, 87), (72, 73, 89, 88), (15, 97, 113, 19), (97, 96, 112, 113), (96, 95, 111, 112), (95, 94, 110, 111), (94, 93, 109, 110), (93, 92, 108, 109), (92, 91, 107, 108), (91, 90, 106, 107), (5, 74, 58, 9), (74, 75, 59, 58), (75, 76, 60, 59), (76, 77, 61, 60), (77, 78, 62, 61), (78, 79, 63, 62), (79, 80, 64, 63), (80, 81, 65, 64), (7, 73, 57, 10), (73, 72, 56, 57), (72, 71, 55, 56), (71, 70, 54, 55), (70, 69, 53, 54), (69, 68, 52, 53), (68, 67, 51, 52), (67, 66, 50, 51), (8, 0, 34, 50), (50, 34, 35, 51), (51, 35, 36, 52), (52, 36, 37, 53), (53, 37, 38, 54), (54, 38, 39, 55), (55, 39, 40, 56), (56, 40, 41, 57), (1, 9, 58, 42), (42, 58, 59, 43), (43, 59, 60, 44), (44, 60, 61, 45), (45, 61, 62, 46), (46, 62, 63, 47), (47, 63, 64, 48), (48, 64, 65, 49), (28, 300, 326, 323), (300, 299, 355, 326), (299, 298, 354, 355), (298, 297, 353, 354), (297, 296, 352, 353), (296, 295, 351, 352), (295, 294, 350, 351), (294, 293, 349, 350), (27, 292, 320, 321), (292, 291, 348, 320), (291, 290, 347, 348), (290, 289, 346, 347), (289, 288, 345, 346), (288, 287, 344, 345), (287, 286, 343, 344), (286, 285, 342, 343), (23, 276, 292, 27), (319, 140, 113), (275, 274, 290, 291), (136, 109, 123), (273, 272, 288, 289), (271, 270, 286, 287), (139, 124, 112), (266, 265, 297, 298), (135, 122, 108), (138, 318, 154), (23, 133, 106, 17), (150, 134, 20), (136, 137, 110, 109), (19, 113, 140, 25), (149, 21, 133), (138, 111, 318), (122, 151, 152, 123), (134, 107, 20), (124, 155, 156, 319), (268, 267, 299, 300), (24, 284, 300, 28), (137, 317, 110), (283, 282, 298, 299), (133, 21, 106), (281, 280, 296, 297), (134, 135, 108, 107), (279, 278, 294, 295), (138, 139, 112, 111), (252, 251, 267, 268), (140, 319, 156), (250, 249, 265, 266), (152, 136, 123), (248, 247, 263, 264), (155, 124, 139), (246, 245, 261, 262), (244, 243, 259, 260), (21, 149, 150, 20), (242, 241, 257, 258), (317, 153, 154, 318), (240, 239, 255, 256), (277, 261, 245), (238, 237, 253, 254), (14, 236, 252, 18), (236, 235, 251, 252), (235, 234, 250, 251), (234, 233, 249, 250), (233, 232, 248, 249), (232, 231, 247, 248), (231, 230, 246, 247), (230, 229, 245, 246), (13, 228, 244, 17), (228, 227, 243, 244), (227, 226, 242, 243), (226, 225, 241, 242), (225, 224, 240, 241), (224, 223, 239, 240), (223, 222, 238, 239), (222, 221, 237, 238), (5, 212, 228, 13), (212, 211, 227, 228), (211, 210, 226, 227), (210, 209, 225, 226), (209, 208, 224, 225), (208, 207, 223, 224), (207, 206, 222, 223), (206, 205, 221, 222), (6, 213, 197, 11), (213, 214, 198, 197), (214, 215, 199, 198), (215, 216, 200, 199), (216, 217, 201, 200), (217, 218, 202, 201), (218, 219, 203, 202), (219, 220, 204, 203), (4, 205, 189, 8), (205, 206, 190, 189), (206, 207, 191, 190), (207, 208, 192, 191), (208, 209, 193, 192), (209, 210, 194, 193), (210, 211, 195, 194), (211, 212, 196, 195), (2, 11, 197, 181), (181, 197, 198, 182), (182, 198, 199, 183), (183, 199, 200, 184), (184, 200, 201, 185), (185, 201, 202, 186), (186, 202, 203, 187), (187, 203, 204, 188), (0, 8, 189, 173), (173, 189, 190, 174), (174, 190, 191, 175), (175, 191, 192, 176), (176, 192, 193, 177), (177, 193, 194, 178), (178, 194, 195, 179), (179, 195, 196, 180), (7, 220, 236, 14), (220, 219, 235, 236), (219, 218, 234, 235), (218, 217, 233, 234), (217, 216, 232, 233), (216, 215, 231, 232), (215, 214, 230, 231), (214, 213, 229, 230), (264, 263, 295, 296), (262, 261, 293, 294), (300, 284, 268), (298, 282, 266), (280, 264, 296), (278, 262, 294), (277, 293, 261), (279, 295, 263), (297, 265, 281), (299, 267, 283), (98, 125, 22, 16), (114, 125, 98), (115, 99, 126), (100, 127, 126, 99), (116, 127, 100), (117, 101, 128), (102, 129, 128, 101), (118, 129, 102), (119, 103, 130), (104, 131, 130, 103), (120, 131, 104), (121, 105, 132), (18, 24, 132, 105), (121, 148, 147, 120), (119, 146, 145, 118), (117, 144, 143, 116), (115, 142, 141, 114), (125, 114, 141), (127, 116, 143), (129, 118, 145), (131, 120, 147), (132, 148, 121), (130, 146, 119), (128, 144, 117), (126, 142, 115), (17, 244, 276, 23), (260, 276, 244), (259, 243, 275), (243, 242, 274, 275), (258, 274, 242), (257, 241, 273), (241, 240, 272, 273), (256, 272, 240), (255, 239, 271), (239, 238, 270, 271), (254, 270, 238), (253, 237, 269), (237, 16, 22, 269), (276, 260, 292), (274, 258, 290), (260, 259, 291, 292), (258, 257, 289, 290), (272, 256, 288), (256, 255, 287, 288), (270, 254, 286), (254, 253, 285, 286), (275, 291, 259), (273, 289, 257), (271, 287, 255), (269, 285, 253), (162, 333, 441, 477), (302, 303, 488, 487), (332, 161, 476, 440), (353, 352, 460, 461), (160, 331, 439, 475), (158, 157, 328, 329), (30, 301, 486, 471), (160, 159, 330, 331), (330, 159, 474, 438), (162, 161, 332, 333), (351, 350, 458, 459), (164, 163, 334, 322), (158, 329, 437, 473), (165, 166, 336, 335), (315, 355, 463, 499), (167, 168, 338, 337), (170, 171, 485, 484), (169, 170, 340, 339), (349, 325, 433, 457), (171, 172, 324, 341), (354, 314, 498, 462), (301, 302, 343, 342), (328, 157, 472, 436), (303, 304, 345, 344), (313, 353, 461, 497), (305, 306, 347, 346), (168, 169, 483, 482), (307, 308, 320, 348), (326, 316, 470, 434), (309, 310, 350, 349), (348, 347, 455, 456), (311, 312, 352, 351), (352, 312, 496, 460), (313, 314, 354, 353), (311, 351, 459, 495), (315, 316, 326, 355), (392, 393, 357, 356), (395, 394, 358, 359), (396, 397, 361, 360), (398, 395, 359, 362), (400, 399, 363, 364), (402, 401, 365, 366), (404, 403, 367, 368), (406, 405, 369, 370), (393, 407, 371, 357), (408, 409, 373, 372), (410, 411, 375, 374), (412, 413, 377, 376), (399, 414, 378, 363), (415, 416, 380, 379), (417, 418, 382, 381), (419, 420, 384, 383), (397, 421, 385, 361), (422, 423, 387, 386), (424, 425, 389, 388), (426, 427, 391, 390), (355, 354, 462, 463), (334, 163, 478, 442), (304, 305, 490, 489), (165, 335, 443, 479), (336, 166, 480, 444), (327, 328, 436, 435), (306, 307, 492, 491), (308, 31, 465, 464), (167, 337, 445, 481), (321, 320, 428, 429), (32, 164, 466, 467), (338, 168, 482, 446), (322, 323, 431, 430), (329, 330, 438, 437), (33, 309, 493, 469), (172, 33, 469, 468), (169, 339, 447, 483), (325, 324, 432, 433), (316, 32, 467, 470), (340, 170, 484, 448), (323, 326, 434, 431), (331, 332, 440, 439), (310, 311, 495, 494), (157, 30, 471, 472), (171, 341, 449, 485), (301, 342, 450, 486), (333, 334, 442, 441), (312, 313, 497, 496), (159, 158, 473, 474), (343, 302, 487, 451), (303, 344, 452, 488), (335, 321, 429, 443), (314, 315, 499, 498), (161, 160, 475, 476), (345, 304, 489, 453), (305, 346, 454, 490), (342, 327, 435, 450), (337, 336, 444, 445), (320, 308, 464, 428), (163, 162, 477, 478), (347, 306, 491, 455), (307, 348, 456, 492), (344, 343, 451, 452), (339, 338, 446, 447), (31, 165, 479, 465), (309, 349, 457, 493), (164, 322, 430, 466), (350, 310, 494, 458), (346, 345, 453, 454), (341, 340, 448, 449), (324, 172, 468, 432), (166, 167, 481, 480), (356, 357, 429, 428), (359, 358, 430, 431), (360, 361, 433, 432), (362, 359, 431, 434), (364, 363, 435, 436), (366, 365, 437, 438), (368, 367, 439, 440), (370, 369, 441, 442), (357, 371, 443, 429), (372, 373, 445, 444), (374, 375, 447, 446), (376, 377, 449, 448), (363, 378, 450, 435), (379, 380, 452, 451), (381, 382, 454, 453), (383, 384, 456, 455), (361, 385, 457, 433), (386, 387, 459, 458), (388, 389, 461, 460), (390, 391, 463, 462), (393, 392, 464, 465), (394, 395, 467, 466), (397, 396, 468, 469), (395, 398, 470, 467), (399, 400, 472, 471), (401, 402, 474, 473), (403, 404, 476, 475), (405, 406, 478, 477), (407, 393, 465, 479), (409, 408, 480, 481), (411, 410, 482, 483), (413, 412, 484, 485), (414, 399, 471, 486), (416, 415, 487, 488), (418, 417, 489, 490), (420, 419, 491, 492), (421, 397, 469, 493), (423, 422, 494, 495), (425, 424, 496, 497), (427, 426, 498, 499), (392, 356, 428, 464), (358, 394, 466, 430), (396, 360, 432, 468), (398, 362, 434, 470), (400, 364, 436, 472), (365, 401, 473, 437), (402, 366, 438, 474), (367, 403, 475, 439), (404, 368, 440, 476), (369, 405, 477, 441), (406, 370, 442, 478), (371, 407, 479, 443), (408, 372, 444, 480), (373, 409, 481, 445), (410, 374, 446, 482), (375, 411, 483, 447), (412, 376, 448, 484), (377, 413, 485, 449), (378, 414, 486, 450), (415, 379, 451, 487), (380, 416, 488, 452), (417, 381, 453, 489), (382, 418, 490, 454), (419, 383, 455, 491), (384, 420, 492, 456), (385, 421, 493, 457), (422, 386, 458, 494), (387, 423, 495, 459), (424, 388, 460, 496), (389, 425, 497, 461), (426, 390, 462, 498), (391, 427, 499, 463), (713, 506, 515, 729), (680, 696, 509, 501), (549, 565, 511, 502), (688, 704, 510, 503), (557, 541, 503, 510), (712, 505, 509, 696), (566, 504, 508, 550), (581, 506, 511, 565), (720, 507, 510, 704), (590, 513, 517, 606), (573, 507, 514, 589), (574, 505, 513, 590), (705, 504, 512, 721), (721, 512, 516, 737), (729, 515, 519, 745), (589, 514, 518, 605), (784, 752, 768), (651, 622, 635), (777, 525, 529, 793), (518, 752, 784, 524), (653, 817, 637), (649, 527, 821, 835), (632, 524, 528, 648), (633, 523, 527, 649), (769, 522, 526, 785), (785, 526, 827, 842), (793, 529, 825, 849), (648, 528, 823, 822), (526, 641, 828, 827), (641, 642, 829, 828), (642, 643, 830, 829), (643, 644, 831, 830), (644, 645, 832, 831), (645, 646, 833, 832), (646, 647, 834, 833), (647, 648, 822, 834), (525, 640, 656, 529), (750, 782, 783, 751), (639, 638, 654, 655), (781, 765, 749), (637, 636, 652, 653), (780, 748, 764), (635, 634, 650, 651), (746, 778, 779, 747), (522, 625, 641, 526), (626, 627, 643, 642), (628, 629, 645, 644), (630, 631, 647, 646), (777, 745, 519, 525), (529, 656, 824, 825), (656, 655, 841, 824), (655, 654, 840, 841), (654, 653, 839, 840), (653, 652, 838, 839), (652, 651, 837, 838), (651, 650, 836, 837), (650, 649, 835, 836), (778, 746, 762), (613, 612, 624, 819), (611, 610, 817, 818), (609, 608, 622, 623), (607, 606, 521, 520), (783, 767, 751), (782, 750, 766), (748, 780, 781, 749), (779, 763, 747), (512, 582, 598, 516), (582, 583, 599, 598), (583, 584, 600, 599), (584, 585, 601, 600), (585, 586, 602, 601), (586, 587, 603, 602), (587, 588, 604, 603), (588, 589, 605, 604), (598, 599, 615, 614), (600, 601, 617, 616), (602, 603, 619, 618), (604, 605, 621, 620), (506, 581, 597, 515), (581, 580, 596, 597), (580, 579, 595, 596), (579, 578, 594, 595), (578, 577, 593, 594), (577, 576, 592, 593), (576, 575, 591, 592), (575, 574, 590, 591), (504, 566, 582, 512), (566, 567, 583, 582), (567, 568, 584, 583), (568, 569, 585, 584), (569, 570, 586, 585), (570, 571, 587, 586), (571, 572, 588, 587), (572, 573, 589, 588), (515, 597, 613, 519), (597, 596, 612, 613), (596, 595, 611, 612), (595, 594, 610, 611), (594, 593, 609, 610), (593, 592, 608, 609), (592, 591, 607, 608), (591, 590, 606, 607), (505, 574, 558, 509), (574, 575, 559, 558), (575, 576, 560, 559), (576, 577, 561, 560), (577, 578, 562, 561), (578, 579, 563, 562), (579, 580, 564, 563), (580, 581, 565, 564), (507, 573, 557, 510), (573, 572, 556, 557), (572, 571, 555, 556), (571, 570, 554, 555), (570, 569, 553, 554), (569, 568, 552, 553), (568, 567, 551, 552), (567, 566, 550, 551), (508, 500, 534, 550), (550, 534, 535, 551), (551, 535, 536, 552), (552, 536, 537, 553), (553, 537, 538, 554), (554, 538, 539, 555), (555, 539, 540, 556), (556, 540, 541, 557), (501, 509, 558, 542), (542, 558, 559, 543), (543, 559, 560, 544), (544, 560, 561, 545), (545, 561, 562, 546), (546, 562, 563, 547), (547, 563, 564, 548), (548, 564, 565, 549), (528, 800, 826, 823), (800, 799, 855, 826), (799, 798, 854, 855), (798, 797, 853, 854), (797, 796, 852, 853), (796, 795, 851, 852), (795, 794, 850, 851), (794, 793, 849, 850), (527, 792, 820, 821), (792, 791, 848, 820), (791, 790, 847, 848), (790, 789, 846, 847), (789, 788, 845, 846), (788, 787, 844, 845), (787, 786, 843, 844), (786, 785, 842, 843), (523, 776, 792, 527), (819, 640, 613), (775, 774, 790, 791), (636, 609, 623), (773, 772, 788, 789), (771, 770, 786, 787), (639, 624, 612), (766, 765, 797, 798), (635, 622, 608), (638, 818, 654), (523, 633, 606, 517), (650, 634, 520), (636, 637, 610, 609), (519, 613, 640, 525), (649, 521, 633), (638, 611, 818), (622, 651, 652, 623), (634, 607, 520), (624, 655, 656, 819), (768, 767, 799, 800), (524, 784, 800, 528), (637, 817, 610), (783, 782, 798, 799), (633, 521, 606), (781, 780, 796, 797), (634, 635, 608, 607), (779, 778, 794, 795), (638, 639, 612, 611), (752, 751, 767, 768), (640, 819, 656), (750, 749, 765, 766), (652, 636, 623), (748, 747, 763, 764), (655, 624, 639), (746, 745, 761, 762), (744, 743, 759, 760), (521, 649, 650, 520), (742, 741, 757, 758), (817, 653, 654, 818), (740, 739, 755, 756), (777, 761, 745), (738, 737, 753, 754), (514, 736, 752, 518), (736, 735, 751, 752), (735, 734, 750, 751), (734, 733, 749, 750), (733, 732, 748, 749), (732, 731, 747, 748), (731, 730, 746, 747), (730, 729, 745, 746), (513, 728, 744, 517), (728, 727, 743, 744), (727, 726, 742, 743), (726, 725, 741, 742), (725, 724, 740, 741), (724, 723, 739, 740), (723, 722, 738, 739), (722, 721, 737, 738), (505, 712, 728, 513), (712, 711, 727, 728), (711, 710, 726, 727), (710, 709, 725, 726), (709, 708, 724, 725), (708, 707, 723, 724), (707, 706, 722, 723), (706, 705, 721, 722), (506, 713, 697, 511), (713, 714, 698, 697), (714, 715, 699, 698), (715, 716, 700, 699), (716, 717, 701, 700), (717, 718, 702, 701), (718, 719, 703, 702), (719, 720, 704, 703), (504, 705, 689, 508), (705, 706, 690, 689), (706, 707, 691, 690), (707, 708, 692, 691), (708, 709, 693, 692), (709, 710, 694, 693), (710, 711, 695, 694), (711, 712, 696, 695), (502, 511, 697, 681), (681, 697, 698, 682), (682, 698, 699, 683), (683, 699, 700, 684), (684, 700, 701, 685), (685, 701, 702, 686), (686, 702, 703, 687), (687, 703, 704, 688), (500, 508, 689, 673), (673, 689, 690, 674), (674, 690, 691, 675), (675, 691, 692, 676), (676, 692, 693, 677), (677, 693, 694, 678), (678, 694, 695, 679), (679, 695, 696, 680), (507, 720, 736, 514), (720, 719, 735, 736), (719, 718, 734, 735), (718, 717, 733, 734), (717, 716, 732, 733), (716, 715, 731, 732), (715, 714, 730, 731), (714, 713, 729, 730), (764, 763, 795, 796), (762, 761, 793, 794), (800, 784, 768), (798, 782, 766), (780, 764, 796), (778, 762, 794), (777, 793, 761), (779, 795, 763), (797, 765, 781), (799, 767, 783), (598, 625, 522, 516), (614, 625, 598), (615, 599, 626), (600, 627, 626, 599), (616, 627, 600), (617, 601, 628), (602, 629, 628, 601), (618, 629, 602), (619, 603, 630), (604, 631, 630, 603), (620, 631, 604), (621, 605, 632), (518, 524, 632, 605), (621, 648, 647, 620), (619, 646, 645, 618), (617, 644, 643, 616), (615, 642, 641, 614), (625, 614, 641), (627, 616, 643), (629, 618, 645), (631, 620, 647), (632, 648, 621), (630, 646, 619), (628, 644, 617), (626, 642, 615), (517, 744, 776, 523), (760, 776, 744), (759, 743, 775), (743, 742, 774, 775), (758, 774, 742), (757, 741, 773), (741, 740, 772, 773), (756, 772, 740), (755, 739, 771), (739, 738, 770, 771), (754, 770, 738), (753, 737, 769), (737, 516, 522, 769), (776, 760, 792), (774, 758, 790), (760, 759, 791, 792), (758, 757, 789, 790), (772, 756, 788), (756, 755, 787, 788), (770, 754, 786), (754, 753, 785, 786), (775, 791, 759), (773, 789, 757), (771, 787, 755), (769, 785, 753), (662, 833, 941, 977), (802, 803, 988, 987), (832, 661, 976, 940), (853, 852, 960, 961), (660, 831, 939, 975), (658, 657, 828, 829), (530, 801, 986, 971), (660, 659, 830, 831), (830, 659, 974, 938), (662, 661, 832, 833), (851, 850, 958, 959), (664, 663, 834, 822), (658, 829, 937, 973), (665, 666, 836, 835), (815, 855, 963, 999), (667, 668, 838, 837), (670, 671, 985, 984), (669, 670, 840, 839), (849, 825, 933, 957), (671, 672, 824, 841), (854, 814, 998, 962), (801, 802, 843, 842), (828, 657, 972, 936), (803, 804, 845, 844), (813, 853, 961, 997), (805, 806, 847, 846), (668, 669, 983, 982), (807, 808, 820, 848), (826, 816, 970, 934), (809, 810, 850, 849), (848, 847, 955, 956), (811, 812, 852, 851), (852, 812, 996, 960), (813, 814, 854, 853), (811, 851, 959, 995), (815, 816, 826, 855), (892, 893, 857, 856), (895, 894, 858, 859), (896, 897, 861, 860), (898, 895, 859, 862), (900, 899, 863, 864), (902, 901, 865, 866), (904, 903, 867, 868), (906, 905, 869, 870), (893, 907, 871, 857), (908, 909, 873, 872), (910, 911, 875, 874), (912, 913, 877, 876), (899, 914, 878, 863), (915, 916, 880, 879), (917, 918, 882, 881), (919, 920, 884, 883), (897, 921, 885, 861), (922, 923, 887, 886), (924, 925, 889, 888), (926, 927, 891, 890), (855, 854, 962, 963), (834, 663, 978, 942), (804, 805, 990, 989), (665, 835, 943, 979), (836, 666, 980, 944), (827, 828, 936, 935), (806, 807, 992, 991), (808, 531, 965, 964), (667, 837, 945, 981), (821, 820, 928, 929), (532, 664, 966, 967), (838, 668, 982, 946), (822, 823, 931, 930), (829, 830, 938, 937), (533, 809, 993, 969), (672, 533, 969, 968), (669, 839, 947, 983), (825, 824, 932, 933), (816, 532, 967, 970), (840, 670, 984, 948), (823, 826, 934, 931), (831, 832, 940, 939), (810, 811, 995, 994), (657, 530, 971, 972), (671, 841, 949, 985), (801, 842, 950, 986), (833, 834, 942, 941), (812, 813, 997, 996), (659, 658, 973, 974), (843, 802, 987, 951), (803, 844, 952, 988), (835, 821, 929, 943), (814, 815, 999, 998), (661, 660, 975, 976), (845, 804, 989, 953), (805, 846, 954, 990), (842, 827, 935, 950), (837, 836, 944, 945), (820, 808, 964, 928), (663, 662, 977, 978), (847, 806, 991, 955), (807, 848, 956, 992), (844, 843, 951, 952), (839, 838, 946, 947), (531, 665, 979, 965), (809, 849, 957, 993), (664, 822, 930, 966), (850, 810, 994, 958), (846, 845, 953, 954), (841, 840, 948, 949), (824, 672, 968, 932), (666, 667, 981, 980), (856, 857, 929, 928), (859, 858, 930, 931), (860, 861, 933, 932), (862, 859, 931, 934), (864, 863, 935, 936), (866, 865, 937, 938), (868, 867, 939, 940), (870, 869, 941, 942), (857, 871, 943, 929), (872, 873, 945, 944), (874, 875, 947, 946), (876, 877, 949, 948), (863, 878, 950, 935), (879, 880, 952, 951), (881, 882, 954, 953), (883, 884, 956, 955), (861, 885, 957, 933), (886, 887, 959, 958), (888, 889, 961, 960), (890, 891, 963, 962), (893, 892, 964, 965), (894, 895, 967, 966), (897, 896, 968, 969), (895, 898, 970, 967), (899, 900, 972, 971), (901, 902, 974, 973), (903, 904, 976, 975), (905, 906, 978, 977), (907, 893, 965, 979), (909, 908, 980, 981), (911, 910, 982, 983), (913, 912, 984, 985), (914, 899, 971, 986), (916, 915, 987, 988), (918, 917, 989, 990), (920, 919, 991, 992), (921, 897, 969, 993), (923, 922, 994, 995), (925, 924, 996, 997), (927, 926, 998, 999), (892, 856, 928, 964), (858, 894, 966, 930), (896, 860, 932, 968), (898, 862, 934, 970), (900, 864, 936, 972), (865, 901, 973, 937), (902, 866, 938, 974), (867, 903, 975, 939), (904, 868, 940, 976), (869, 905, 977, 941), (906, 870, 942, 978), (871, 907, 979, 943), (908, 872, 944, 980), (873, 909, 981, 945), (910, 874, 946, 982), (875, 911, 983, 947), (912, 876, 948, 984), (877, 913, 985, 949), (878, 914, 986, 950), (915, 879, 951, 987), (880, 916, 988, 952), (917, 881, 953, 989), (882, 918, 990, 954), (919, 883, 955, 991), (884, 920, 992, 956), (885, 921, 993, 957), (922, 886, 958, 994), (887, 923, 995, 959), (924, 888, 960, 996), (889, 925, 997, 961), (926, 890, 962, 998), (891, 927, 999, 963)])
me_fort_tower.materials.append(mat_fort_towerm)
me_fort_tower.use_remesh_preserve_volume = False
me_fort_tower.use_remesh_preserve_attributes = False
me_fort_tower.use_mirror_vertex_groups = False
me_fort_tower.update()

# ---- objects
ob_fort_towerdoors = bpy.data.objects.new('Fort_TowerDoors', me_fort_towerdoors)
ob_fort_tower = bpy.data.objects.new('Fort_Tower', me_fort_tower)

# ---- transforms, parenting, visibility, modifiers, constraints
ob_fort_towerdoors.location = (-4.319, 4.917e-07, 0.0)
ob_fort_towerdoors.lineart.crease_threshold = 0.0
ob_fort_tower.location = (-9.047, 4.917e-07, 0.0)
ob_fort_tower.lock_rotations_4d = False
ob_fort_tower.empty_display_type = 'ARROWS'
ob_fort_tower.hide_viewport = True
ob_fort_tower.lineart.crease_threshold = 0.0

# ---- collection membership
col_collection_1.objects.link(ob_fort_towerdoors)
col_collection_1.objects.link(ob_fort_tower)

# ---- scene / render settings (as saved in the file)
scene.frame_start = 1; scene.frame_end = 250; scene.frame_set(1)
scene.render.engine = 'BLENDER_EEVEE_NEXT'
scene.render.resolution_percentage = 50
scene.render.dither_intensity = 0.0
scene.cycles.use_denoising = False
scene.cycles.samples = 128
scene.cycles.sampling_pattern = 'TABULATED_SOBOL'
scene.cycles.light_sampling_threshold = 0.0
scene.cycles.use_adaptive_sampling = False
scene.cycles.use_light_tree = False
scene.cycles.blur_glossy = 0.0
scene.cycles.sample_clamp_indirect = 0.0
scene.view_settings.view_transform = 'Standard'
bpy.context.view_layer.update()

# ---- added for rendering (the .blend has no active camera and no usable light): camera, sun + grey world if the file has none
cam_auto = bpy.data.cameras.new('AutoCamera')
cam_auto.lens = 50.0
cam_auto.sensor_width = 36.0
cam_auto.clip_end = 1000.0
ob_auto_camera = bpy.data.objects.new('AutoCamera', cam_auto)
scene.collection.objects.link(ob_auto_camera)
ob_auto_camera.location = (30.9643, -37.1571, 33.8146)
ob_auto_camera.rotation_euler = (1.09748, -7.21219e-08, 0.694738)
scene.camera = ob_auto_camera
light_auto_sun = bpy.data.lights.new('AutoSun', 'SUN')
light_auto_sun.energy = 3.0
light_auto_sun.angle = 0.0523599
ob_auto_sun = bpy.data.objects.new('AutoSun', light_auto_sun)
scene.collection.objects.link(ob_auto_sun)
ob_auto_sun.rotation_euler = (0.872665, 0.174533, 0.523599)
if scene.world is None:
    world_auto = bpy.data.worlds.new('AutoWorld')
    world_auto.color = (0.3, 0.3, 0.3)
    scene.world = world_auto
bpy.context.view_layer.update()
